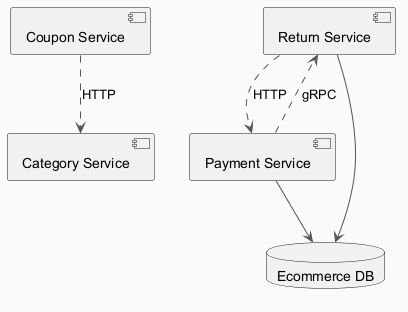

The diagram above was rendered by PlantUML. Its source (embedded in the PNG):
@startuml
skinparam backgroundColor #FAFAFA
skinparam classBackgroundColor #FFF3E0
skinparam classBorderColor #E65100
skinparam ArrowColor #555555
component "Coupon Service" as C_CouponService
component "Return Service" as C_ReturnService
component "Payment Service" as C_PaymentService
component "Category Service" as C_CategoryService
database "Ecommerce DB" as DB_ecommerce
C_ReturnService --> DB_ecommerce
C_PaymentService --> DB_ecommerce
C_ReturnService ..> C_PaymentService : HTTP
C_PaymentService ..> C_ReturnService : gRPC
C_CouponService ..> C_CategoryService : HTTP
@enduml